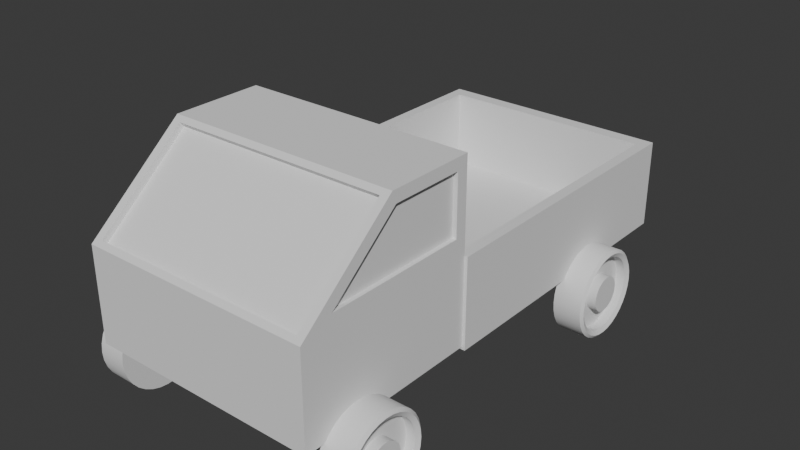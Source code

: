 # Source: truck.blend  (saved by Blender 4.5.88; exported with 4.5.12 LTS)
import bpy
from mathutils import Matrix  # noqa: F401  (used for matrix-valued properties, if any)

bpy.ops.wm.read_factory_settings(use_empty=True)
scene = bpy.context.scene
scene.name = 'Scene'

# ---- collections
col_collection = bpy.data.collections.new('Collection'); scene.collection.children.link(col_collection)

# ---- node groups
ng_smooth_by_angle = bpy.data.node_groups.new('Smooth by Angle', 'GeometryNodeTree')
_s = ng_smooth_by_angle.interface.new_socket(name='Mesh', in_out='OUTPUT', socket_type='NodeSocketGeometry')
_s = ng_smooth_by_angle.interface.new_socket(name='Mesh', in_out='INPUT', socket_type='NodeSocketGeometry')
_s = ng_smooth_by_angle.interface.new_socket(name='Angle', in_out='INPUT', socket_type='NodeSocketFloat')
_s.subtype = 'ANGLE'
_s.default_value = 0.5236
_s.min_value = 0.0
_s.max_value = 3.142
_s.description = 'Maximum face angle for smooth edges'
_s = ng_smooth_by_angle.interface.new_socket(name='Ignore Sharpness', in_out='INPUT', socket_type='NodeSocketBool')
_s.force_non_field = True
ng_smooth_by_angle.description = 'Set the sharpness of mesh edges based on the angle between the neighboring faces'
ng_smooth_by_angle.is_modifier = True
_N = ng_smooth_by_angle.nodes; _L = ng_smooth_by_angle.links
n0 = _N.new('GeometryNodeSetShadeSmooth'); n0.name = 'Set Shade Smooth'; n0.location = (120, -80)
n0.domain = 'EDGE'
n1 = _N.new('GeometryNodeSetShadeSmooth'); n1.name = 'Set Shade Smooth.001'; n1.location = (300, -80)
n2 = _N.new('NodeGroupOutput'); n2.name = 'Group Output'; n2.location = (480, -80)
n3 = _N.new('GeometryNodeInputMeshEdgeAngle'); n3.name = 'Edge Angle'; n3.location = (-440, -240)
n4 = _N.new('NodeGroupInput'); n4.name = 'Group Input'; n4.location = (-80, -80)
n5 = _N.new('GeometryNodeInputEdgeSmooth'); n5.name = 'Is Edge Smooth'; n5.location = (-260, -120)
n6 = _N.new('GeometryNodeInputShadeSmooth'); n6.name = 'Is Shade Smooth'; n6.location = (-440, -397)
n7 = _N.new('FunctionNodeCompare'); n7.name = 'Compare'; n7.location = (-260, -260)
n7.operation = 'LESS_EQUAL'
n7.inputs[6].default_value = (0.0, 0.0, 0.0, 0.0)
n7.inputs[7].default_value = (0.0, 0.0, 0.0, 0.0)
n8 = _N.new('FunctionNodeBooleanMath'); n8.name = 'Boolean Math.001'; n8.location = (-80, -260)
n9 = _N.new('NodeGroupInput'); n9.name = 'Group Input.001'; n9.location = (-440, -329)
n10 = _N.new('NodeGroupInput'); n10.name = 'Group Input.002'; n10.location = (-259, -189)
n11 = _N.new('FunctionNodeBooleanMath'); n11.name = 'Boolean Math'; n11.location = (-80, -149)
n11.operation = 'OR'
n12 = _N.new('FunctionNodeBooleanMath'); n12.name = 'Boolean Math.002'; n12.location = (-260, -380)
n12.operation = 'OR'
n13 = _N.new('NodeGroupInput'); n13.name = 'Group Input.003'; n13.location = (-440, -460)
_L.new(n3.outputs[0], n7.inputs[0])
_L.new(n1.outputs[0], n2.inputs[0])
_L.new(n9.outputs[1], n7.inputs[1])
_L.new(n7.outputs[0], n8.inputs[0])
_L.new(n4.outputs[0], n0.inputs[0])
_L.new(n0.outputs[0], n1.inputs[0])
_L.new(n8.outputs[0], n0.inputs[2])
_L.new(n10.outputs[2], n11.inputs[1])
_L.new(n5.outputs[0], n11.inputs[0])
_L.new(n11.outputs[0], n0.inputs[1])
_L.new(n13.outputs[2], n12.inputs[1])
_L.new(n6.outputs[0], n12.inputs[0])
_L.new(n12.outputs[0], n8.inputs[1])
n2.is_active_output = True

# ---- world
world_world = bpy.data.worlds.new('World'); scene.world = world_world
world_world.use_nodes = True; world_world.node_tree.nodes.clear()
_N = world_world.node_tree.nodes; _L = world_world.node_tree.links
n0 = _N.new('ShaderNodeOutputWorld'); n0.name = 'World Output'; n0.location = (200, 100)
n1 = _N.new('ShaderNodeBackground'); n1.name = 'Background'; n1.location = (-200, 100)
n1.inputs[0].default_value = (0.05088, 0.05088, 0.05088, 1.0)
_L.new(n1.outputs[0], n0.inputs[0])
n0.is_active_output = True
world_world.color = (0.05088, 0.05088, 0.05088)
world_world.sun_shadow_jitter_overblur = 0.0

# ---- meshes
me_cylinder = bpy.data.meshes.new('Cylinder')
me_cylinder.from_pydata([(2.687e-07, -2.62, 2.558), (1.667e-07, -2.786, 3.199), (0.1951, -2.639, 2.558), (0.1627, -2.802, 3.199), (0.3827, -2.696, 2.558), (0.3192, -2.849, 3.199), (0.5556, -2.788, 2.558), (0.4634, -2.926, 3.199), (0.7071, -2.913, 2.558), (0.5898, -3.03, 3.199), (0.8315, -3.064, 2.558), (0.6936, -3.156, 3.199), (0.9239, -3.237, 2.558), (0.7707, -3.301, 3.199), (0.9808, -3.425, 2.558), (0.8181, -3.457, 3.199), (1.0, -3.62, 2.558), (0.8342, -3.62, 3.199), (0.9808, -3.815, 2.558), (0.8181, -3.783, 3.199), (0.9239, -4.002, 2.558), (0.7707, -3.939, 3.199), (0.8315, -4.175, 2.558), (0.6936, -4.083, 3.199), (0.7071, -4.327, 2.558), (0.5898, -4.21, 3.199), (0.5556, -4.451, 2.558), (0.4634, -4.313, 3.199), (0.3827, -4.544, 2.558), (0.3192, -4.39, 3.199), (0.1951, -4.601, 2.558), (0.1627, -4.438, 3.199), (2.687e-07, -4.62, 2.558), (1.667e-07, -4.454, 3.199), (-0.1951, -4.601, 2.558), (-0.1627, -4.438, 3.199), (-0.3827, -4.544, 2.558), (-0.3192, -4.39, 3.199), (-0.5556, -4.451, 2.558), (-0.4634, -4.313, 3.199), (-0.7071, -4.327, 2.558), (-0.5898, -4.21, 3.199), (-0.8315, -4.175, 2.558), (-0.6936, -4.083, 3.199), (-0.9239, -4.002, 2.558), (-0.7707, -3.939, 3.199), (-0.9808, -3.815, 2.558), (-0.8181, -3.783, 3.199), (-1.0, -3.62, 2.558), (-0.8342, -3.62, 3.199), (-0.9808, -3.425, 2.558), (-0.8181, -3.457, 3.199), (-0.9239, -3.237, 2.558), (-0.7707, -3.301, 3.199), (-0.8315, -3.064, 2.558), (-0.6936, -3.156, 3.199), (-0.7071, -2.913, 2.558), (-0.5898, -3.03, 3.199), (-0.5556, -2.788, 2.558), (-0.4634, -2.926, 3.199), (-0.3827, -2.696, 2.558), (-0.3192, -2.849, 3.199), (-0.1951, -2.639, 2.558), (-0.1627, -2.802, 3.199), (0.1951, -2.639, 3.199), (1.66e-07, -2.62, 3.199), (0.3827, -2.696, 3.199), (0.5556, -2.788, 3.199), (0.7071, -2.913, 3.199), (0.8315, -3.064, 3.199), (0.9239, -3.237, 3.199), (0.9808, -3.425, 3.199), (1.0, -3.62, 3.199), (0.9808, -3.815, 3.199), (0.9239, -4.002, 3.199), (0.8315, -4.175, 3.199), (0.7071, -4.327, 3.199), (0.5556, -4.451, 3.199), (0.3827, -4.544, 3.199), (0.1951, -4.601, 3.199), (1.66e-07, -4.62, 3.199), (-0.1951, -4.601, 3.199), (-0.3827, -4.544, 3.199), (-0.5556, -4.451, 3.199), (-0.7071, -4.327, 3.199), (-0.8315, -4.175, 3.199), (-0.9239, -4.002, 3.199), (-0.9808, -3.815, 3.199), (-1.0, -3.62, 3.199), (-0.9808, -3.425, 3.199), (-0.9239, -3.237, 3.199), (-0.8315, -3.064, 3.199), (-0.7071, -2.913, 3.199), (-0.5556, -2.788, 3.199), (-0.3827, -2.696, 3.199), (-0.1951, -2.639, 3.199), (0.182, -2.705, 3.253), (1.703e-07, -2.687, 3.253), (0.357, -2.758, 3.253), (0.5184, -2.844, 3.253), (0.6597, -2.96, 3.253), (0.7758, -3.101, 3.253), (0.862, -3.263, 3.253), (0.9151, -3.438, 3.253), (0.933, -3.62, 3.253), (0.9151, -3.802, 3.253), (0.862, -3.977, 3.253), (0.7758, -4.138, 3.253), (0.6597, -4.28, 3.253), (0.5184, -4.396, 3.253), (0.357, -4.482, 3.253), (0.182, -4.535, 3.253), (1.703e-07, -4.553, 3.253), (-0.182, -4.535, 3.253), (-0.357, -4.482, 3.253), (-0.5184, -4.396, 3.253), (-0.6597, -4.28, 3.253), (-0.7758, -4.138, 3.253), (-0.862, -3.977, 3.253), (-0.9151, -3.802, 3.253), (-0.933, -3.62, 3.253), (-0.9151, -3.438, 3.253), (-0.862, -3.263, 3.253), (-0.7758, -3.101, 3.253), (-0.6597, -2.96, 3.253), (-0.5184, -2.844, 3.253), (-0.357, -2.758, 3.253), (-0.182, -2.705, 3.253), (0.07759, -3.23, 2.988), (1.97e-07, -3.222, 2.988), (0.1522, -3.252, 2.988), (0.221, -3.289, 2.988), (0.2812, -3.339, 2.988), (0.3307, -3.399, 2.988), (0.3674, -3.468, 2.988), (0.3901, -3.542, 2.988), (0.3977, -3.62, 2.988), (0.3901, -3.697, 2.988), (0.3674, -3.772, 2.988), (0.3307, -3.841, 2.988), (0.2812, -3.901, 2.988), (0.221, -3.95, 2.988), (0.1522, -3.987, 2.988), (0.07759, -4.01, 2.988), (1.97e-07, -4.018, 2.988), (-0.07759, -4.01, 2.988), (-0.1522, -3.987, 2.988), (-0.221, -3.95, 2.988), (-0.2812, -3.901, 2.988), (-0.3307, -3.841, 2.988), (-0.3674, -3.772, 2.988), (-0.3901, -3.697, 2.988), (-0.3977, -3.62, 2.988), (-0.3901, -3.542, 2.988), (-0.3674, -3.468, 2.988), (-0.3307, -3.399, 2.988), (-0.2812, -3.339, 2.988), (-0.221, -3.289, 2.988), (-0.1522, -3.252, 2.988), (-0.07759, -3.23, 2.988), (0.1627, -2.802, 2.988), (1.986e-07, -2.786, 2.988), (0.3192, -2.849, 2.988), (0.4634, -2.926, 2.988), (0.5898, -3.03, 2.988), (0.6936, -3.156, 2.988), (0.7707, -3.301, 2.988), (0.8181, -3.457, 2.988), (0.8342, -3.62, 2.988), (0.8181, -3.783, 2.988), (0.7707, -3.939, 2.988), (0.6936, -4.083, 2.988), (0.5898, -4.21, 2.988), (0.4634, -4.313, 2.988), (0.3192, -4.39, 2.988), (0.1627, -4.438, 2.988), (1.986e-07, -4.454, 2.988), (-0.1627, -4.438, 2.988), (-0.3192, -4.39, 2.988), (-0.4634, -4.313, 2.988), (-0.5898, -4.21, 2.988), (-0.6936, -4.083, 2.988), (-0.7707, -3.939, 2.988), (-0.8181, -3.783, 2.988), (-0.8342, -3.62, 2.988), (-0.8181, -3.457, 2.988), (-0.7707, -3.301, 2.988), (-0.6936, -3.156, 2.988), (-0.5898, -3.03, 2.988), (-0.4634, -2.926, 2.988), (-0.3192, -2.849, 2.988), (-0.1627, -2.802, 2.988), (0.07759, -3.23, 3.215), (1.832e-07, -3.222, 3.215), (0.1522, -3.252, 3.215), (0.221, -3.289, 3.215), (0.2812, -3.339, 3.215), (0.3307, -3.399, 3.215), (0.3674, -3.468, 3.215), (0.3901, -3.542, 3.215), (0.3977, -3.62, 3.215), (0.3901, -3.697, 3.215), (0.3674, -3.772, 3.215), (0.3307, -3.841, 3.215), (0.2812, -3.901, 3.215), (0.221, -3.95, 3.215), (0.1522, -3.987, 3.215), (0.07759, -4.01, 3.215), (1.832e-07, -4.018, 3.215), (-0.07759, -4.01, 3.215), (-0.1522, -3.987, 3.215), (-0.221, -3.95, 3.215), (-0.2812, -3.901, 3.215), (-0.3307, -3.841, 3.215), (-0.3674, -3.772, 3.215), (-0.3901, -3.697, 3.215), (-0.3977, -3.62, 3.215), (-0.3901, -3.542, 3.215), (-0.3674, -3.468, 3.215), (-0.3307, -3.399, 3.215), (-0.2812, -3.339, 3.215), (-0.221, -3.289, 3.215), (-0.1522, -3.252, 3.215), (-0.07759, -3.23, 3.215)], [], [(0, 65, 64, 2), (2, 64, 66, 4), (4, 66, 67, 6), (6, 67, 68, 8), (8, 68, 69, 10), (10, 69, 70, 12), (12, 70, 71, 14), (14, 71, 72, 16), (16, 72, 73, 18), (18, 73, 74, 20), (20, 74, 75, 22), (22, 75, 76, 24), (24, 76, 77, 26), (26, 77, 78, 28), (28, 78, 79, 30), (30, 79, 80, 32), (32, 80, 81, 34), (34, 81, 82, 36), (36, 82, 83, 38), (38, 83, 84, 40), (40, 84, 85, 42), (42, 85, 86, 44), (44, 86, 87, 46), (46, 87, 88, 48), (48, 88, 89, 50), (50, 89, 90, 52), (52, 90, 91, 54), (54, 91, 92, 56), (56, 92, 93, 58), (58, 93, 94, 60), (47, 45, 182, 183), (60, 94, 95, 62), (62, 95, 65, 0), (0, 2, 4, 6, 8, 10, 12, 14, 16, 18, 20, 22, 24, 26, 28, 30, 32, 34, 36, 38, 40, 42, 44, 46, 48, 50, 52, 54, 56, 58, 60, 62), (97, 96, 64, 65), (96, 98, 66, 64), (98, 99, 67, 66), (99, 100, 68, 67), (100, 101, 69, 68), (101, 102, 70, 69), (102, 103, 71, 70), (103, 104, 72, 71), (104, 105, 73, 72), (105, 106, 74, 73), (106, 107, 75, 74), (107, 108, 76, 75), (108, 109, 77, 76), (109, 110, 78, 77), (110, 111, 79, 78), (111, 112, 80, 79), (112, 113, 81, 80), (113, 114, 82, 81), (114, 115, 83, 82), (115, 116, 84, 83), (116, 117, 85, 84), (117, 118, 86, 85), (118, 119, 87, 86), (119, 120, 88, 87), (120, 121, 89, 88), (121, 122, 90, 89), (122, 123, 91, 90), (123, 124, 92, 91), (124, 125, 93, 92), (125, 126, 94, 93), (126, 127, 95, 94), (127, 97, 65, 95), (1, 3, 96, 97), (3, 5, 98, 96), (5, 7, 99, 98), (7, 9, 100, 99), (9, 11, 101, 100), (11, 13, 102, 101), (13, 15, 103, 102), (15, 17, 104, 103), (17, 19, 105, 104), (19, 21, 106, 105), (21, 23, 107, 106), (23, 25, 108, 107), (25, 27, 109, 108), (27, 29, 110, 109), (29, 31, 111, 110), (31, 33, 112, 111), (33, 35, 113, 112), (35, 37, 114, 113), (37, 39, 115, 114), (39, 41, 116, 115), (41, 43, 117, 116), (43, 45, 118, 117), (45, 47, 119, 118), (47, 49, 120, 119), (49, 51, 121, 120), (51, 53, 122, 121), (53, 55, 123, 122), (55, 57, 124, 123), (57, 59, 125, 124), (59, 61, 126, 125), (61, 63, 127, 126), (63, 1, 97, 127), (146, 145, 209, 210), (21, 19, 169, 170), (49, 47, 183, 184), (23, 21, 170, 171), (51, 49, 184, 185), (25, 23, 171, 172), (53, 51, 185, 186), (27, 25, 172, 173), (55, 53, 186, 187), (29, 27, 173, 174), (3, 1, 161, 160), (57, 55, 187, 188), (31, 29, 174, 175), (5, 3, 160, 162), (59, 57, 188, 189), (33, 31, 175, 176), (7, 5, 162, 163), (61, 59, 189, 190), (35, 33, 176, 177), (9, 7, 163, 164), (63, 61, 190, 191), (37, 35, 177, 178), (11, 9, 164, 165), (1, 63, 191, 161), (39, 37, 178, 179), (13, 11, 165, 166), (41, 39, 179, 180), (15, 13, 166, 167), (43, 41, 180, 181), (17, 15, 167, 168), (45, 43, 181, 182), (19, 17, 168, 169), (129, 128, 160, 161), (128, 130, 162, 160), (130, 131, 163, 162), (131, 132, 164, 163), (132, 133, 165, 164), (133, 134, 166, 165), (134, 135, 167, 166), (135, 136, 168, 167), (136, 137, 169, 168), (137, 138, 170, 169), (138, 139, 171, 170), (139, 140, 172, 171), (140, 141, 173, 172), (141, 142, 174, 173), (142, 143, 175, 174), (143, 144, 176, 175), (144, 145, 177, 176), (145, 146, 178, 177), (146, 147, 179, 178), (147, 148, 180, 179), (148, 149, 181, 180), (149, 150, 182, 181), (150, 151, 183, 182), (151, 152, 184, 183), (152, 153, 185, 184), (153, 154, 186, 185), (154, 155, 187, 186), (155, 156, 188, 187), (156, 157, 189, 188), (157, 158, 190, 189), (158, 159, 191, 190), (159, 129, 161, 191), (192, 193, 223, 222, 221, 220, 219, 218, 217, 216, 215, 214, 213, 212, 211, 210, 209, 208, 207, 206, 205, 204, 203, 202, 201, 200, 199, 198, 197, 196, 195, 194), (133, 132, 196, 197), (129, 159, 223, 193), (147, 146, 210, 211), (134, 133, 197, 198), (148, 147, 211, 212), (135, 134, 198, 199), (149, 148, 212, 213), (136, 135, 199, 200), (150, 149, 213, 214), (137, 136, 200, 201), (151, 150, 214, 215), (138, 137, 201, 202), (152, 151, 215, 216), (139, 138, 202, 203), (153, 152, 216, 217), (140, 139, 203, 204), (154, 153, 217, 218), (141, 140, 204, 205), (155, 154, 218, 219), (142, 141, 205, 206), (128, 129, 193, 192), (156, 155, 219, 220), (143, 142, 206, 207), (130, 128, 192, 194), (157, 156, 220, 221), (144, 143, 207, 208), (131, 130, 194, 195), (158, 157, 221, 222), (145, 144, 208, 209), (132, 131, 195, 196), (159, 158, 222, 223)])
me_cylinder.polygons.foreach_set('use_smooth', [True] * 194)
_uv = me_cylinder.uv_layers.new(name='UVMap')
_uv.uv.foreach_set('vector', [1.0, 0.5, 1.0, 1.0, 0.9688, 1.0, 0.9688, 0.5, 0.9688, 0.5, 0.9688, 1.0, 0.9375, 1.0, 0.9375, 0.5, 0.9375, 0.5, 0.9375, 1.0, 0.9062, 1.0, 0.9062, 0.5, 0.9062, 0.5, 0.9062, 1.0, 0.875, 1.0, 0.875, 0.5, 0.875, 0.5, 0.875, 1.0, 0.8438, 1.0, 0.8438, 0.5, 0.8438, 0.5, 0.8438, 1.0, 0.8125, 1.0, 0.8125, 0.5, 0.8125, 0.5, 0.8125, 1.0, 0.7812, 1.0, 0.7812, 0.5, 0.7812, 0.5, 0.7812, 1.0, 0.75, 1.0, 0.75, 0.5, 0.75, 0.5, 0.75, 1.0, 0.7188, 1.0, 0.7188, 0.5, 0.7188, 0.5, 0.7188, 1.0, 0.6875, 1.0, 0.6875, 0.5, 0.6875, 0.5, 0.6875, 1.0, 0.6562, 1.0, 0.6562, 0.5, 0.6562, 0.5, 0.6562, 1.0, 0.625, 1.0, 0.625, 0.5, 0.625, 0.5, 0.625, 1.0, 0.5938, 1.0, 0.5938, 0.5, 0.5938, 0.5, 0.5938, 1.0, 0.5625, 1.0, 0.5625, 0.5, 0.5625, 0.5, 0.5625, 1.0, 0.5312, 1.0, 0.5312, 0.5, 0.5312, 0.5, 0.5312, 1.0, 0.5, 1.0, 0.5, 0.5, 0.5, 0.5, 0.5, 1.0, 0.4688, 1.0, 0.4688, 0.5, 0.4688, 0.5, 0.4688, 1.0, 0.4375, 1.0, 0.4375, 0.5, 0.4375, 0.5, 0.4375, 1.0, 0.4062, 1.0, 0.4062, 0.5, 0.4062, 0.5, 0.4062, 1.0, 0.375, 1.0, 0.375, 0.5, 0.375, 0.5, 0.375, 1.0, 0.3438, 1.0, 0.3438, 0.5, 0.3438, 0.5, 0.3438, 1.0, 0.3125, 1.0, 0.3125, 0.5, 0.3125, 0.5, 0.3125, 1.0, 0.2812, 1.0, 0.2812, 0.5, 0.2812, 0.5, 0.2812, 1.0, 0.25, 1.0, 0.25, 0.5, 0.25, 0.5, 0.25, 1.0, 0.2188, 1.0, 0.2188, 0.5, 0.2188, 0.5, 0.2188, 1.0, 0.1875, 1.0, 0.1875, 0.5, 0.1875, 0.5, 0.1875, 1.0, 0.1562, 1.0, 0.1562, 0.5, 0.1562, 0.5, 0.1562, 1.0, 0.125, 1.0, 0.125, 0.5, 0.125, 0.5, 0.125, 1.0, 0.09375, 1.0, 0.09375, 0.5, 0.09375, 0.5, 0.09375, 1.0, 0.0625, 1.0, 0.0625, 0.5, 0.05365, 0.2109, 0.06504, 0.1734, 0.06504, 0.1734, 0.05365, 0.2109, 0.0625, 0.5, 0.0625, 1.0, 0.03125, 1.0, 0.03125, 0.5, 0.03125, 0.5, 0.03125, 1.0, 0.0, 1.0, 0.0, 0.5, 0.75, 0.49, 0.7968, 0.4854, 0.8418, 0.4717, 0.8833, 0.4496, 0.9197, 0.4197, 0.9496, 0.3833, 0.9717, 0.3418, 0.9854, 0.2968, 0.99, 0.25, 0.9854, 0.2032, 0.9717, 0.1582, 0.9496, 0.1167, 0.9197, 0.08029, 0.8833, 0.05045, 0.8418, 0.02827, 0.7968, 0.01461, 0.75, 0.01, 0.7032, 0.01461, 0.6582, 0.02827, 0.6167, 0.05045, 0.5803, 0.08029, 0.5504, 0.1167, 0.5283, 0.1582, 0.5146, 0.2032, 0.51, 0.25, 0.5146, 0.2968, 0.5283, 0.3418, 0.5504, 0.3833, 0.5803, 0.4197, 0.6167, 0.4496, 0.6582, 0.4717, 0.7032, 0.4854, 0.25, 0.4739, 0.2937, 0.4696, 0.2968, 0.4854, 0.25, 0.49, 0.2937, 0.4696, 0.3357, 0.4569, 0.3418, 0.4717, 0.2968, 0.4854, 0.3357, 0.4569, 0.3744, 0.4362, 0.3833, 0.4496, 0.3418, 0.4717, 0.3744, 0.4362, 0.4083, 0.4083, 0.4197, 0.4197, 0.3833, 0.4496, 0.4083, 0.4083, 0.4362, 0.3744, 0.4496, 0.3833, 0.4197, 0.4197, 0.4362, 0.3744, 0.4569, 0.3357, 0.4717, 0.3418, 0.4496, 0.3833, 0.4569, 0.3357, 0.4696, 0.2937, 0.4854, 0.2968, 0.4717, 0.3418, 0.4696, 0.2937, 0.4739, 0.25, 0.49, 0.25, 0.4854, 0.2968, 0.4739, 0.25, 0.4696, 0.2063, 0.4854, 0.2032, 0.49, 0.25, 0.4696, 0.2063, 0.4569, 0.1643, 0.4717, 0.1582, 0.4854, 0.2032, 0.4569, 0.1643, 0.4362, 0.1256, 0.4496, 0.1167, 0.4717, 0.1582, 0.4362, 0.1256, 0.4083, 0.09166, 0.4197, 0.08029, 0.4496, 0.1167, 0.4083, 0.09166, 0.3744, 0.06382, 0.3833, 0.05045, 0.4197, 0.08029, 0.3744, 0.06382, 0.3357, 0.04312, 0.3418, 0.02827, 0.3833, 0.05045, 0.3357, 0.04312, 0.2937, 0.03038, 0.2968, 0.01461, 0.3418, 0.02827, 0.2937, 0.03038, 0.25, 0.02608, 0.25, 0.01, 0.2968, 0.01461, 0.25, 0.02608, 0.2063, 0.03038, 0.2032, 0.01461, 0.25, 0.01, 0.2063, 0.03038, 0.1643, 0.04312, 0.1582, 0.02827, 0.2032, 0.01461, 0.1643, 0.04312, 0.1256, 0.06382, 0.1167, 0.05045, 0.1582, 0.02827, 0.1256, 0.06382, 0.09166, 0.09166, 0.08029, 0.08029, 0.1167, 0.05045, 0.09166, 0.09166, 0.06382, 0.1256, 0.05045, 0.1167, 0.08029, 0.08029, 0.06382, 0.1256, 0.04312, 0.1643, 0.02827, 0.1582, 0.05045, 0.1167, 0.04312, 0.1643, 0.03038, 0.2063, 0.01461, 0.2032, 0.02827, 0.1582, 0.03038, 0.2063, 0.02608, 0.25, 0.01, 0.25, 0.01461, 0.2032, 0.02608, 0.25, 0.03038, 0.2937, 0.01461, 0.2968, 0.01, 0.25, 0.03038, 0.2937, 0.04312, 0.3357, 0.02827, 0.3418, 0.01461, 0.2968, 0.04312, 0.3357, 0.06382, 0.3744, 0.05045, 0.3833, 0.02827, 0.3418, 0.06382, 0.3744, 0.09166, 0.4083, 0.08029, 0.4197, 0.05045, 0.3833, 0.09166, 0.4083, 0.1256, 0.4362, 0.1167, 0.4496, 0.08029, 0.4197, 0.1256, 0.4362, 0.1643, 0.4569, 0.1582, 0.4717, 0.1167, 0.4496, 0.1643, 0.4569, 0.2063, 0.4696, 0.2032, 0.4854, 0.1582, 0.4717, 0.2063, 0.4696, 0.25, 0.4739, 0.25, 0.49, 0.2032, 0.4854, 0.25, 0.4502, 0.2891, 0.4464, 0.2937, 0.4696, 0.25, 0.4739, 0.2891, 0.4464, 0.3266, 0.435, 0.3357, 0.4569, 0.2937, 0.4696, 0.3266, 0.435, 0.3612, 0.4165, 0.3744, 0.4362, 0.3357, 0.4569, 0.3612, 0.4165, 0.3916, 0.3916, 0.4083, 0.4083, 0.3744, 0.4362, 0.3916, 0.3916, 0.4165, 0.3612, 0.4362, 0.3744, 0.4083, 0.4083, 0.4165, 0.3612, 0.435, 0.3266, 0.4569, 0.3357, 0.4362, 0.3744, 0.435, 0.3266, 0.4464, 0.2891, 0.4696, 0.2937, 0.4569, 0.3357, 0.4464, 0.2891, 0.4502, 0.25, 0.4739, 0.25, 0.4696, 0.2937, 0.4502, 0.25, 0.4464, 0.2109, 0.4696, 0.2063, 0.4739, 0.25, 0.4464, 0.2109, 0.435, 0.1734, 0.4569, 0.1643, 0.4696, 0.2063, 0.435, 0.1734, 0.4165, 0.1388, 0.4362, 0.1256, 0.4569, 0.1643, 0.4165, 0.1388, 0.3916, 0.1084, 0.4083, 0.09166, 0.4362, 0.1256, 0.3916, 0.1084, 0.3612, 0.08354, 0.3744, 0.06382, 0.4083, 0.09166, 0.3612, 0.08354, 0.3266, 0.06504, 0.3357, 0.04312, 0.3744, 0.06382, 0.3266, 0.06504, 0.2891, 0.05365, 0.2937, 0.03038, 0.3357, 0.04312, 0.2891, 0.05365, 0.25, 0.0498, 0.25, 0.02608, 0.2937, 0.03038, 0.25, 0.0498, 0.2109, 0.05365, 0.2063, 0.03038, 0.25, 0.02608, 0.2109, 0.05365, 0.1734, 0.06504, 0.1643, 0.04312, 0.2063, 0.03038, 0.1734, 0.06504, 0.1388, 0.08354, 0.1256, 0.06382, 0.1643, 0.04312, 0.1388, 0.08354, 0.1084, 0.1084, 0.09166, 0.09166, 0.1256, 0.06382, 0.1084, 0.1084, 0.08354, 0.1388, 0.06382, 0.1256, 0.09166, 0.09166, 0.08354, 0.1388, 0.06504, 0.1734, 0.04312, 0.1643, 0.06382, 0.1256, 0.06504, 0.1734, 0.05365, 0.2109, 0.03038, 0.2063, 0.04312, 0.1643, 0.05365, 0.2109, 0.0498, 0.25, 0.02608, 0.25, 0.03038, 0.2063, 0.0498, 0.25, 0.05365, 0.2891, 0.03038, 0.2937, 0.02608, 0.25, 0.05365, 0.2891, 0.06504, 0.3266, 0.04312, 0.3357, 0.03038, 0.2937, 0.06504, 0.3266, 0.08354, 0.3612, 0.06382, 0.3744, 0.04312, 0.3357, 0.08354, 0.3612, 0.1084, 0.3916, 0.09166, 0.4083, 0.06382, 0.3744, 0.1084, 0.3916, 0.1388, 0.4165, 0.1256, 0.4362, 0.09166, 0.4083, 0.1388, 0.4165, 0.1734, 0.435, 0.1643, 0.4569, 0.1256, 0.4362, 0.1734, 0.435, 0.2109, 0.4464, 0.2063, 0.4696, 0.1643, 0.4569, 0.2109, 0.4464, 0.25, 0.4502, 0.25, 0.4739, 0.2063, 0.4696, 0.2135, 0.1618, 0.2314, 0.1564, 0.2314, 0.1564, 0.2135, 0.1618, 0.435, 0.1734, 0.4464, 0.2109, 0.4464, 0.2109, 0.435, 0.1734, 0.0498, 0.25, 0.05365, 0.2109, 0.05365, 0.2109, 0.0498, 0.25, 0.4165, 0.1388, 0.435, 0.1734, 0.435, 0.1734, 0.4165, 0.1388, 0.05365, 0.2891, 0.0498, 0.25, 0.0498, 0.25, 0.05365, 0.2891, 0.3916, 0.1084, 0.4165, 0.1388, 0.4165, 0.1388, 0.3916, 0.1084, 0.06504, 0.3266, 0.05365, 0.2891, 0.05365, 0.2891, 0.06504, 0.3266, 0.3612, 0.08354, 0.3916, 0.1084, 0.3916, 0.1084, 0.3612, 0.08354, 0.08354, 0.3612, 0.06504, 0.3266, 0.06504, 0.3266, 0.08354, 0.3612, 0.3266, 0.06504, 0.3612, 0.08354, 0.3612, 0.08354, 0.3266, 0.06504, 0.2891, 0.4464, 0.25, 0.4502, 0.25, 0.4502, 0.2891, 0.4464, 0.1084, 0.3916, 0.08354, 0.3612, 0.08354, 0.3612, 0.1084, 0.3916, 0.2891, 0.05365, 0.3266, 0.06504, 0.3266, 0.06504, 0.2891, 0.05365, 0.3266, 0.435, 0.2891, 0.4464, 0.2891, 0.4464, 0.3266, 0.435, 0.1388, 0.4165, 0.1084, 0.3916, 0.1084, 0.3916, 0.1388, 0.4165, 0.25, 0.0498, 0.2891, 0.05365, 0.2891, 0.05365, 0.25, 0.0498, 0.3612, 0.4165, 0.3266, 0.435, 0.3266, 0.435, 0.3612, 0.4165, 0.1734, 0.435, 0.1388, 0.4165, 0.1388, 0.4165, 0.1734, 0.435, 0.2109, 0.05365, 0.25, 0.0498, 0.25, 0.0498, 0.2109, 0.05365, 0.3916, 0.3916, 0.3612, 0.4165, 0.3612, 0.4165, 0.3916, 0.3916, 0.2109, 0.4464, 0.1734, 0.435, 0.1734, 0.435, 0.2109, 0.4464, 0.1734, 0.06504, 0.2109, 0.05365, 0.2109, 0.05365, 0.1734, 0.06504, 0.4165, 0.3612, 0.3916, 0.3916, 0.3916, 0.3916, 0.4165, 0.3612, 0.25, 0.4502, 0.2109, 0.4464, 0.2109, 0.4464, 0.25, 0.4502, 0.1388, 0.08354, 0.1734, 0.06504, 0.1734, 0.06504, 0.1388, 0.08354, 0.435, 0.3266, 0.4165, 0.3612, 0.4165, 0.3612, 0.435, 0.3266, 0.1084, 0.1084, 0.1388, 0.08354, 0.1388, 0.08354, 0.1084, 0.1084, 0.4464, 0.2891, 0.435, 0.3266, 0.435, 0.3266, 0.4464, 0.2891, 0.08354, 0.1388, 0.1084, 0.1084, 0.1084, 0.1084, 0.08354, 0.1388, 0.4502, 0.25, 0.4464, 0.2891, 0.4464, 0.2891, 0.4502, 0.25, 0.06504, 0.1734, 0.08354, 0.1388, 0.08354, 0.1388, 0.06504, 0.1734, 0.4464, 0.2109, 0.4502, 0.25, 0.4502, 0.25, 0.4464, 0.2109, 0.25, 0.3455, 0.2686, 0.3436, 0.2891, 0.4464, 0.25, 0.4502, 0.2686, 0.3436, 0.2865, 0.3382, 0.3266, 0.435, 0.2891, 0.4464, 0.2865, 0.3382, 0.303, 0.3294, 0.3612, 0.4165, 0.3266, 0.435, 0.303, 0.3294, 0.3175, 0.3175, 0.3916, 0.3916, 0.3612, 0.4165, 0.3175, 0.3175, 0.3294, 0.303, 0.4165, 0.3612, 0.3916, 0.3916, 0.3294, 0.303, 0.3382, 0.2865, 0.435, 0.3266, 0.4165, 0.3612, 0.3382, 0.2865, 0.3436, 0.2686, 0.4464, 0.2891, 0.435, 0.3266, 0.3436, 0.2686, 0.3455, 0.25, 0.4502, 0.25, 0.4464, 0.2891, 0.3455, 0.25, 0.3436, 0.2314, 0.4464, 0.2109, 0.4502, 0.25, 0.3436, 0.2314, 0.3382, 0.2135, 0.435, 0.1734, 0.4464, 0.2109, 0.3382, 0.2135, 0.3294, 0.197, 0.4165, 0.1388, 0.435, 0.1734, 0.3294, 0.197, 0.3175, 0.1825, 0.3916, 0.1084, 0.4165, 0.1388, 0.3175, 0.1825, 0.303, 0.1706, 0.3612, 0.08354, 0.3916, 0.1084, 0.303, 0.1706, 0.2865, 0.1618, 0.3266, 0.06504, 0.3612, 0.08354, 0.2865, 0.1618, 0.2686, 0.1564, 0.2891, 0.05365, 0.3266, 0.06504, 0.2686, 0.1564, 0.25, 0.1545, 0.25, 0.0498, 0.2891, 0.05365, 0.25, 0.1545, 0.2314, 0.1564, 0.2109, 0.05365, 0.25, 0.0498, 0.2314, 0.1564, 0.2135, 0.1618, 0.1734, 0.06504, 0.2109, 0.05365, 0.2135, 0.1618, 0.197, 0.1706, 0.1388, 0.08354, 0.1734, 0.06504, 0.197, 0.1706, 0.1825, 0.1825, 0.1084, 0.1084, 0.1388, 0.08354, 0.1825, 0.1825, 0.1706, 0.197, 0.08354, 0.1388, 0.1084, 0.1084, 0.1706, 0.197, 0.1618, 0.2135, 0.06504, 0.1734, 0.08354, 0.1388, 0.1618, 0.2135, 0.1564, 0.2314, 0.05365, 0.2109, 0.06504, 0.1734, 0.1564, 0.2314, 0.1545, 0.25, 0.0498, 0.25, 0.05365, 0.2109, 0.1545, 0.25, 0.1564, 0.2686, 0.05365, 0.2891, 0.0498, 0.25, 0.1564, 0.2686, 0.1618, 0.2865, 0.06504, 0.3266, 0.05365, 0.2891, 0.1618, 0.2865, 0.1706, 0.303, 0.08354, 0.3612, 0.06504, 0.3266, 0.1706, 0.303, 0.1825, 0.3175, 0.1084, 0.3916, 0.08354, 0.3612, 0.1825, 0.3175, 0.197, 0.3294, 0.1388, 0.4165, 0.1084, 0.3916, 0.197, 0.3294, 0.2135, 0.3382, 0.1734, 0.435, 0.1388, 0.4165, 0.2135, 0.3382, 0.2314, 0.3436, 0.2109, 0.4464, 0.1734, 0.435, 0.2314, 0.3436, 0.25, 0.3455, 0.25, 0.4502, 0.2109, 0.4464, 0.2686, 0.3436, 0.25, 0.3455, 0.2314, 0.3436, 0.2135, 0.3382, 0.197, 0.3294, 0.1825, 0.3175, 0.1706, 0.303, 0.1618, 0.2865, 0.1564, 0.2686, 0.1545, 0.25, 0.1564, 0.2314, 0.1618, 0.2135, 0.1706, 0.197, 0.1825, 0.1825, 0.197, 0.1706, 0.2135, 0.1618, 0.2314, 0.1564, 0.25, 0.1545, 0.2686, 0.1564, 0.2865, 0.1618, 0.303, 0.1706, 0.3175, 0.1825, 0.3294, 0.197, 0.3382, 0.2135, 0.3436, 0.2314, 0.3455, 0.25, 0.3436, 0.2686, 0.3382, 0.2865, 0.3294, 0.303, 0.3175, 0.3175, 0.303, 0.3294, 0.2865, 0.3382, 0.3294, 0.303, 0.3175, 0.3175, 0.3175, 0.3175, 0.3294, 0.303, 0.25, 0.3455, 0.2314, 0.3436, 0.2314, 0.3436, 0.25, 0.3455, 0.197, 0.1706, 0.2135, 0.1618, 0.2135, 0.1618, 0.197, 0.1706, 0.3382, 0.2865, 0.3294, 0.303, 0.3294, 0.303, 0.3382, 0.2865, 0.1825, 0.1825, 0.197, 0.1706, 0.197, 0.1706, 0.1825, 0.1825, 0.3436, 0.2686, 0.3382, 0.2865, 0.3382, 0.2865, 0.3436, 0.2686, 0.1706, 0.197, 0.1825, 0.1825, 0.1825, 0.1825, 0.1706, 0.197, 0.3455, 0.25, 0.3436, 0.2686, 0.3436, 0.2686, 0.3455, 0.25, 0.1618, 0.2135, 0.1706, 0.197, 0.1706, 0.197, 0.1618, 0.2135, 0.3436, 0.2314, 0.3455, 0.25, 0.3455, 0.25, 0.3436, 0.2314, 0.1564, 0.2314, 0.1618, 0.2135, 0.1618, 0.2135, 0.1564, 0.2314, 0.3382, 0.2135, 0.3436, 0.2314, 0.3436, 0.2314, 0.3382, 0.2135, 0.1545, 0.25, 0.1564, 0.2314, 0.1564, 0.2314, 0.1545, 0.25, 0.3294, 0.197, 0.3382, 0.2135, 0.3382, 0.2135, 0.3294, 0.197, 0.1564, 0.2686, 0.1545, 0.25, 0.1545, 0.25, 0.1564, 0.2686, 0.3175, 0.1825, 0.3294, 0.197, 0.3294, 0.197, 0.3175, 0.1825, 0.1618, 0.2865, 0.1564, 0.2686, 0.1564, 0.2686, 0.1618, 0.2865, 0.303, 0.1706, 0.3175, 0.1825, 0.3175, 0.1825, 0.303, 0.1706, 0.1706, 0.303, 0.1618, 0.2865, 0.1618, 0.2865, 0.1706, 0.303, 0.2865, 0.1618, 0.303, 0.1706, 0.303, 0.1706, 0.2865, 0.1618, 0.2686, 0.3436, 0.25, 0.3455, 0.25, 0.3455, 0.2686, 0.3436, 0.1825, 0.3175, 0.1706, 0.303, 0.1706, 0.303, 0.1825, 0.3175, 0.2686, 0.1564, 0.2865, 0.1618, 0.2865, 0.1618, 0.2686, 0.1564, 0.2865, 0.3382, 0.2686, 0.3436, 0.2686, 0.3436, 0.2865, 0.3382, 0.197, 0.3294, 0.1825, 0.3175, 0.1825, 0.3175, 0.197, 0.3294, 0.25, 0.1545, 0.2686, 0.1564, 0.2686, 0.1564, 0.25, 0.1545, 0.303, 0.3294, 0.2865, 0.3382, 0.2865, 0.3382, 0.303, 0.3294, 0.2135, 0.3382, 0.197, 0.3294, 0.197, 0.3294, 0.2135, 0.3382, 0.2314, 0.1564, 0.25, 0.1545, 0.25, 0.1545, 0.2314, 0.1564, 0.3175, 0.3175, 0.303, 0.3294, 0.303, 0.3294, 0.3175, 0.3175, 0.2314, 0.3436, 0.2135, 0.3382, 0.2135, 0.3382, 0.2314, 0.3436])
me_cylinder.update()
me_cube_001 = bpy.data.meshes.new('Cube.001')
me_cube_001.from_pydata([(-1.0, -1.0, -1.0), (-0.9075, -0.9075, 1.0), (-1.0, 1.0, -1.0), (-0.9075, 0.9075, 1.0), (1.0, -1.0, -1.0), (0.9075, -0.9075, 1.0), (1.0, 1.0, -1.0), (0.9075, 0.9075, 1.0), (-1.0, -1.0, 1.0), (-1.0, 1.0, 1.0), (1.0, 1.0, 1.0), (1.0, -1.0, 1.0), (-0.9075, -0.9075, -0.7644), (-0.9075, 0.9075, -0.7644), (0.9075, 0.9075, -0.7644), (0.9075, -0.9075, -0.7644)], [], [(0, 8, 9, 2), (2, 9, 10, 6), (6, 10, 11, 4), (4, 11, 8, 0), (2, 6, 4, 0), (5, 7, 14, 15), (1, 3, 9, 8), (3, 7, 10, 9), (7, 5, 11, 10), (5, 1, 8, 11), (14, 13, 12, 15), (3, 1, 12, 13), (1, 5, 15, 12), (7, 3, 13, 14)])
_uv = me_cube_001.uv_layers.new(name='UVMap')
_uv.uv.foreach_set('vector', [0.375, 0.0, 0.625, 0.0, 0.625, 0.25, 0.375, 0.25, 0.375, 0.25, 0.625, 0.25, 0.625, 0.5, 0.375, 0.5, 0.375, 0.5, 0.625, 0.5, 0.625, 0.75, 0.375, 0.75, 0.375, 0.75, 0.625, 0.75, 0.625, 1.0, 0.375, 1.0, 0.125, 0.5, 0.375, 0.5, 0.375, 0.75, 0.125, 0.75, 0.6366, 0.7384, 0.6366, 0.5116, 0.6366, 0.5116, 0.6366, 0.7384, 0.8634, 0.7384, 0.8634, 0.5116, 0.875, 0.5, 0.875, 0.75, 0.8634, 0.5116, 0.6366, 0.5116, 0.625, 0.5, 0.875, 0.5, 0.6366, 0.5116, 0.6366, 0.7384, 0.625, 0.75, 0.625, 0.5, 0.6366, 0.7384, 0.8634, 0.7384, 0.875, 0.75, 0.625, 0.75, 0.6366, 0.5116, 0.8634, 0.5116, 0.8634, 0.7384, 0.6366, 0.7384, 0.8634, 0.5116, 0.8634, 0.7384, 0.8634, 0.7384, 0.8634, 0.5116, 0.8634, 0.7384, 0.6366, 0.7384, 0.6366, 0.7384, 0.8634, 0.7384, 0.6366, 0.5116, 0.8634, 0.5116, 0.8634, 0.5116, 0.6366, 0.5116])
me_cube_001.update()
me_cube_002 = bpy.data.meshes.new('Cube.002')
me_cube_002.from_pydata([(-1.0, -1.0, -1.0), (-1.0, -0.9047, 2.699), (-1.0, 1.0, -1.0), (-1.0, 0.7377, 2.699), (1.0, -1.0, -1.0), (1.0, -0.9047, 2.699), (1.0, 1.0, -1.0), (1.0, 0.7377, 2.699), (-1.0, -3.201, -1.0), (-1.0, -2.48, 1.38), (1.0, -2.48, 1.38), (1.0, -3.201, -1.0), (-1.0, 0.7377, 1.38), (1.0, 0.7377, 1.38), (-0.9321, -3.093, 1.208), (-1.0, 1.0, 1.118), (-0.9321, -1.108, 2.87), (-1.0, 1.0, 2.961), (1.0, 1.0, 2.961), (0.9321, -1.108, 2.87), (0.9321, -3.093, 1.208), (1.0, 1.0, 1.118), (-0.9649, -2.48, 1.38), (-0.9649, 0.7377, 1.38), (-0.9649, -0.9047, 2.699), (-0.9649, 0.7377, 2.699), (0.9649, 0.7377, 2.699), (0.9649, -0.9047, 2.699), (0.9649, -2.48, 1.38), (0.9649, 0.7377, 1.38), (1.0, -1.0, 2.961), (-1.0, -1.0, 2.961), (1.0, -3.201, 1.118), (-1.0, -3.201, 1.118), (0.9321, -1.016, 2.76), (-0.9321, -1.016, 2.76), (0.9321, -3.001, 1.098), (-0.9321, -3.001, 1.098)], [], [(9, 1, 24, 22), (2, 15, 21, 6), (21, 32, 11, 4, 6), (2, 6, 4, 0), (18, 17, 31, 30), (11, 32, 33, 8), (0, 4, 11, 8), (19, 16, 35, 34), (13, 7, 26, 29), (0, 8, 33, 15, 2), (21, 15, 17, 18), (9, 12, 15, 33), (3, 1, 31, 17), (5, 7, 18, 30), (12, 3, 17, 15), (1, 9, 33, 31), (10, 5, 30, 32), (7, 13, 21, 18), (13, 10, 32, 21), (27, 28, 29, 26), (23, 22, 24, 25), (7, 5, 27, 26), (12, 9, 22, 23), (10, 13, 29, 28), (5, 10, 28, 27), (3, 12, 23, 25), (1, 3, 25, 24), (16, 19, 30, 31), (20, 14, 33, 32), (14, 16, 31, 33), (19, 20, 32, 30), (34, 35, 37, 36), (20, 19, 34, 36), (14, 20, 36, 37), (16, 14, 37, 35)])
_uv = me_cube_002.uv_layers.new(name='UVMap')
_uv.uv.foreach_set('vector', [0.6141, 0.02534, 0.6179, 0.03417, 0.6179, 0.03417, 0.6141, 0.02534, 0.375, 0.25, 0.5087, 0.25, 0.5087, 0.5, 0.375, 0.5, 0.5087, 0.5, 0.625, 0.75, 0.375, 0.75, 0.375, 0.75, 0.375, 0.5, 0.125, 0.5, 0.375, 0.5, 0.375, 0.75, 0.125, 0.75, 0.625, 0.5, 0.875, 0.5, 0.875, 0.75, 0.625, 0.75, 0.375, 0.75, 0.625, 0.75, 0.625, 1.0, 0.375, 1.0, 0.125, 0.75, 0.375, 0.75, 0.375, 0.75, 0.125, 0.75, 0.6427, 0.75, 0.8573, 0.75, 0.8573, 0.75, 0.6427, 0.75, 0.5308, 0.5195, 0.6106, 0.5277, 0.6106, 0.5277, 0.5308, 0.5195, 0.375, 0.0, 0.375, 0.0, 0.625, 0.0, 0.5087, 0.25, 0.375, 0.25, 0.5087, 0.5, 0.5087, 0.25, 0.625, 0.25, 0.625, 0.5, 0.6141, 0.02534, 0.5308, 0.2305, 0.5087, 0.25, 0.625, 0.0, 0.6106, 0.2223, 0.6179, 0.03417, 0.625, 0.0, 0.625, 0.25, 0.6179, 0.7158, 0.6106, 0.5277, 0.625, 0.5, 0.625, 0.75, 0.5308, 0.2305, 0.6106, 0.2223, 0.625, 0.25, 0.5087, 0.25, 0.6179, 0.03417, 0.6141, 0.02534, 0.625, 0.0, 0.625, 0.0, 0.6141, 0.7247, 0.6179, 0.7158, 0.625, 0.75, 0.625, 0.75, 0.6106, 0.5277, 0.5308, 0.5195, 0.5087, 0.5, 0.625, 0.5, 0.5308, 0.5195, 0.6141, 0.7247, 0.625, 0.75, 0.5087, 0.5, 0.6179, 0.7158, 0.6141, 0.7247, 0.5308, 0.5195, 0.6106, 0.5277, 0.5308, 0.2305, 0.6141, 0.02534, 0.6179, 0.03417, 0.6106, 0.2223, 0.6106, 0.5277, 0.6179, 0.7158, 0.6179, 0.7158, 0.6106, 0.5277, 0.5308, 0.2305, 0.6141, 0.02534, 0.6141, 0.02534, 0.5308, 0.2305, 0.6141, 0.7247, 0.5308, 0.5195, 0.5308, 0.5195, 0.6141, 0.7247, 0.6179, 0.7158, 0.6141, 0.7247, 0.6141, 0.7247, 0.6179, 0.7158, 0.6106, 0.2223, 0.5308, 0.2305, 0.5308, 0.2305, 0.6106, 0.2223, 0.6179, 0.03417, 0.6106, 0.2223, 0.6106, 0.2223, 0.6179, 0.03417, 0.8573, 0.75, 0.6427, 0.75, 0.625, 0.75, 0.875, 0.75, 0.6427, 0.75, 0.8573, 0.75, 0.875, 0.75, 0.625, 0.75, 0.8573, 0.75, 0.8573, 0.75, 0.875, 0.75, 0.875, 0.75, 0.6427, 0.75, 0.6427, 0.75, 0.625, 0.75, 0.625, 0.75, 0.6427, 0.75, 0.8573, 0.75, 0.8573, 0.75, 0.6427, 0.75, 0.6427, 0.75, 0.6427, 0.75, 0.6427, 0.75, 0.6427, 0.75, 0.8573, 0.75, 0.6427, 0.75, 0.6427, 0.75, 0.8573, 0.75, 0.8573, 0.75, 0.8573, 0.75, 0.8573, 0.75, 0.8573, 0.75])
me_cube_002.update()

# ---- objects
ob_sm_truck_wheels = bpy.data.objects.new('SM_Truck_Wheels', me_cylinder)
ob_sm_truck_boot = bpy.data.objects.new('SM_Truck_Boot', me_cube_001)
ob_sm_truck_front = bpy.data.objects.new('SM_Truck_Front', me_cube_002)

# ---- transforms, parenting, visibility, modifiers, constraints
ob_sm_truck_wheels.location = (0.0, 0.0, 0.0)
ob_sm_truck_wheels.rotation_euler = (-0.0, 1.571, 0.0)
_m = ob_sm_truck_wheels.modifiers.new('Mirror', 'MIRROR')
_m.use_axis = (False, True, True)
_m = ob_sm_truck_wheels.modifiers.new('Smooth by Angle', 'NODES')
_m.node_group = ng_smooth_by_angle
_m.use_pin_to_last = True
_m.show_group_selector = False
ob_sm_truck_boot.location = (0.0, 2.737, 1.527)
ob_sm_truck_boot.scale = (2.68, 3.424, 1.0)
ob_sm_truck_front.location = (0.0, -1.686, 1.588)
ob_sm_truck_front.scale = (2.613, 1.0, 1.0)

# ---- collection membership
col_collection.objects.link(ob_sm_truck_wheels)
col_collection.objects.link(ob_sm_truck_boot)
col_collection.objects.link(ob_sm_truck_front)

# ---- scene / render settings (as saved in the file)
scene.frame_start = 1; scene.frame_end = 250; scene.frame_set(1)
scene.render.engine = 'BLENDER_EEVEE_NEXT'
bpy.context.view_layer.update()

# ---- added for rendering (the .blend has no active camera and no usable light): camera, sun
cam_auto = bpy.data.cameras.new('AutoCamera')
cam_auto.lens = 50.0
cam_auto.sensor_width = 36.0
cam_auto.clip_end = 1000.0
ob_auto_camera = bpy.data.objects.new('AutoCamera', cam_auto)
scene.collection.objects.link(ob_auto_camera)
ob_auto_camera.location = (12.9265, -14.8754, 12.1159)
ob_auto_camera.rotation_euler = (1.09748, -7.21219e-08, 0.694738)
scene.camera = ob_auto_camera
light_auto_sun = bpy.data.lights.new('AutoSun', 'SUN')
light_auto_sun.energy = 3.0
light_auto_sun.angle = 0.0523599
ob_auto_sun = bpy.data.objects.new('AutoSun', light_auto_sun)
scene.collection.objects.link(ob_auto_sun)
ob_auto_sun.rotation_euler = (0.872665, 0.174533, 0.523599)
bpy.context.view_layer.update()

